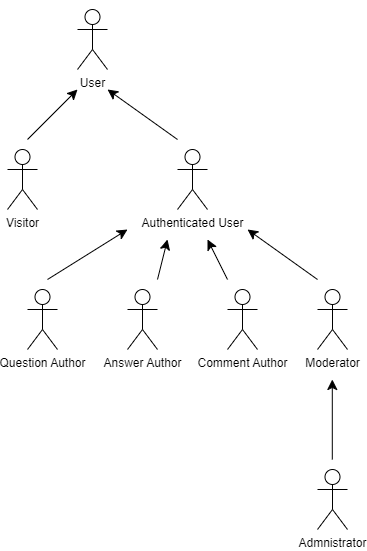

The diagram above was exported from draw.io. Its source (the exported page's mxGraphModel, read from the mxfile embedded in the PNG):
<mxGraphModel dx="1843" dy="796" grid="1" gridSize="10" guides="1" tooltips="1" connect="1" arrows="1" fold="1" page="1" pageScale="1" pageWidth="850" pageHeight="1100" math="0" shadow="0" extFonts="Permanent Marker^https://fonts.googleapis.com/css?family=Permanent+Marker">
  <root>
    <mxCell id="0" />
    <mxCell id="1" parent="0" />
    <mxCell id="NgKugSS_psqeGtO_0Tz0-1" value="User" style="shape=umlActor;verticalLabelPosition=bottom;verticalAlign=top;html=1;outlineConnect=0;" parent="1" vertex="1">
      <mxGeometry x="90" y="230" width="30" height="60" as="geometry" />
    </mxCell>
    <mxCell id="NgKugSS_psqeGtO_0Tz0-2" value="Admnistrator" style="shape=umlActor;verticalLabelPosition=bottom;verticalAlign=top;html=1;outlineConnect=0;" parent="1" vertex="1">
      <mxGeometry x="330" y="690" width="30" height="60" as="geometry" />
    </mxCell>
    <mxCell id="NgKugSS_psqeGtO_0Tz0-3" value="Visitor" style="shape=umlActor;verticalLabelPosition=bottom;verticalAlign=top;html=1;outlineConnect=0;" parent="1" vertex="1">
      <mxGeometry x="20" y="370" width="30" height="60" as="geometry" />
    </mxCell>
    <mxCell id="NgKugSS_psqeGtO_0Tz0-4" value="Authenticated User" style="shape=umlActor;verticalLabelPosition=bottom;verticalAlign=top;html=1;outlineConnect=0;" parent="1" vertex="1">
      <mxGeometry x="190" y="370" width="30" height="60" as="geometry" />
    </mxCell>
    <mxCell id="NgKugSS_psqeGtO_0Tz0-10" style="edgeStyle=none;curved=1;rounded=0;orthogonalLoop=1;jettySize=auto;html=1;exitX=0.5;exitY=0;exitDx=0;exitDy=0;exitPerimeter=0;fontSize=12;startSize=8;endSize=8;" parent="1" source="NgKugSS_psqeGtO_0Tz0-1" target="NgKugSS_psqeGtO_0Tz0-1" edge="1">
      <mxGeometry relative="1" as="geometry" />
    </mxCell>
    <mxCell id="NgKugSS_psqeGtO_0Tz0-11" value="" style="endArrow=classic;html=1;rounded=0;fontSize=12;startSize=8;endSize=8;curved=1;" parent="1" edge="1">
      <mxGeometry width="50" height="50" relative="1" as="geometry">
        <mxPoint x="40" y="360" as="sourcePoint" />
        <mxPoint x="90" y="310" as="targetPoint" />
      </mxGeometry>
    </mxCell>
    <mxCell id="NgKugSS_psqeGtO_0Tz0-14" value="" style="endArrow=classic;html=1;rounded=0;fontSize=12;startSize=8;endSize=8;curved=1;" parent="1" edge="1">
      <mxGeometry width="50" height="50" relative="1" as="geometry">
        <mxPoint x="190" y="360" as="sourcePoint" />
        <mxPoint x="120" y="310" as="targetPoint" />
      </mxGeometry>
    </mxCell>
    <mxCell id="NgKugSS_psqeGtO_0Tz0-15" value="Comment Author" style="shape=umlActor;verticalLabelPosition=bottom;verticalAlign=top;html=1;outlineConnect=0;" parent="1" vertex="1">
      <mxGeometry x="240" y="510" width="30" height="60" as="geometry" />
    </mxCell>
    <mxCell id="NgKugSS_psqeGtO_0Tz0-16" value="Answer Author" style="shape=umlActor;verticalLabelPosition=bottom;verticalAlign=top;html=1;outlineConnect=0;" parent="1" vertex="1">
      <mxGeometry x="140" y="510" width="30" height="60" as="geometry" />
    </mxCell>
    <mxCell id="NgKugSS_psqeGtO_0Tz0-17" value="Question Author" style="shape=umlActor;verticalLabelPosition=bottom;verticalAlign=top;html=1;outlineConnect=0;" parent="1" vertex="1">
      <mxGeometry x="40" y="510" width="30" height="60" as="geometry" />
    </mxCell>
    <mxCell id="NgKugSS_psqeGtO_0Tz0-18" value="Moderator" style="shape=umlActor;verticalLabelPosition=bottom;verticalAlign=top;html=1;outlineConnect=0;" parent="1" vertex="1">
      <mxGeometry x="330" y="510" width="30" height="60" as="geometry" />
    </mxCell>
    <mxCell id="NgKugSS_psqeGtO_0Tz0-25" value="" style="endArrow=classic;html=1;rounded=0;fontSize=12;startSize=8;endSize=8;curved=1;" parent="1" edge="1">
      <mxGeometry width="50" height="50" relative="1" as="geometry">
        <mxPoint x="60" y="500" as="sourcePoint" />
        <mxPoint x="140" y="450" as="targetPoint" />
      </mxGeometry>
    </mxCell>
    <mxCell id="NgKugSS_psqeGtO_0Tz0-28" value="" style="endArrow=classic;html=1;rounded=0;fontSize=12;startSize=8;endSize=8;curved=1;" parent="1" edge="1">
      <mxGeometry width="50" height="50" relative="1" as="geometry">
        <mxPoint x="240" y="500" as="sourcePoint" />
        <mxPoint x="220" y="460" as="targetPoint" />
      </mxGeometry>
    </mxCell>
    <mxCell id="NgKugSS_psqeGtO_0Tz0-29" value="" style="endArrow=classic;html=1;rounded=0;fontSize=12;startSize=8;endSize=8;curved=1;" parent="1" edge="1">
      <mxGeometry width="50" height="50" relative="1" as="geometry">
        <mxPoint x="170" y="500" as="sourcePoint" />
        <mxPoint x="180" y="460" as="targetPoint" />
      </mxGeometry>
    </mxCell>
    <mxCell id="NgKugSS_psqeGtO_0Tz0-30" value="" style="endArrow=classic;html=1;rounded=0;fontSize=12;startSize=8;endSize=8;curved=1;" parent="1" edge="1">
      <mxGeometry width="50" height="50" relative="1" as="geometry">
        <mxPoint x="330" y="500" as="sourcePoint" />
        <mxPoint x="260" y="450" as="targetPoint" />
      </mxGeometry>
    </mxCell>
    <mxCell id="554TxNB48HRb3Fr4UWFP-1" value="" style="endArrow=classic;html=1;rounded=0;fontSize=12;startSize=8;endSize=8;curved=1;" edge="1" parent="1">
      <mxGeometry width="50" height="50" relative="1" as="geometry">
        <mxPoint x="344.8" y="680" as="sourcePoint" />
        <mxPoint x="344.8" y="600" as="targetPoint" />
      </mxGeometry>
    </mxCell>
  </root>
</mxGraphModel>